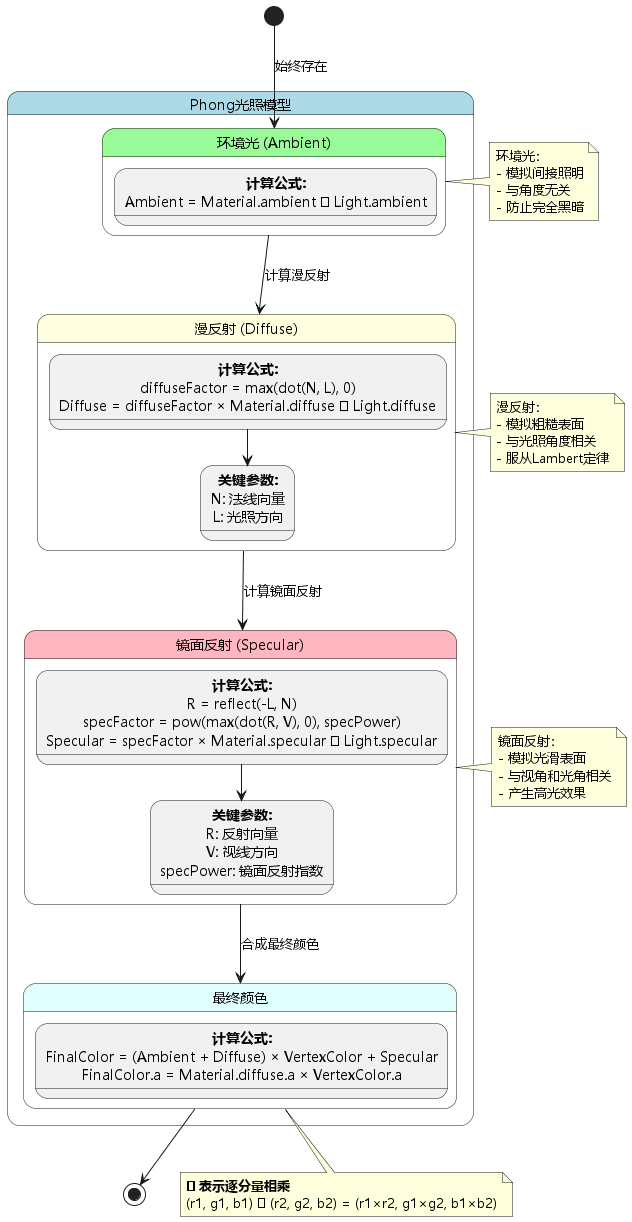

The diagram above was rendered by PlantUML. Its source (embedded in the PNG):
@startuml Phong光照模型
skinparam defaultFontName "Microsoft YaHei"

state "Phong光照模型" as Phong #LightBlue {
  
  state "环境光 (Ambient)" as Ambient #PaleGreen {
    state "**计算公式:**\nAmbient = Material.ambient ⊗ Light.ambient" as AmbientFormula
  }
  
  state "漫反射 (Diffuse)" as Diffuse #LightYellow {
    state "**计算公式:**\ndiffuseFactor = max(dot(N, L), 0)\nDiffuse = diffuseFactor × Material.diffuse ⊗ Light.diffuse" as DiffuseFormula
    state "**关键参数:**\nN: 法线向量\nL: 光照方向" as DiffuseParams
    DiffuseFormula --> DiffuseParams
  }
  
  state "镜面反射 (Specular)" as Specular #LightPink {
    state "**计算公式:**\nR = reflect(-L, N)\nspecFactor = pow(max(dot(R, V), 0), specPower)\nSpecular = specFactor × Material.specular ⊗ Light.specular" as SpecFormula
    state "**关键参数:**\nR: 反射向量\nV: 视线方向\nspecPower: 镜面反射指数" as SpecParams
    SpecFormula --> SpecParams
  }
  
  state "最终颜色" as Final #LightCyan {
    state "**计算公式:**\nFinalColor = (Ambient + Diffuse) × VertexColor + Specular\nFinalColor.a = Material.diffuse.a × VertexColor.a" as FinalFormula
  }
  
}

[*] --> Ambient : 始终存在
Ambient --> Diffuse : 计算漫反射
Diffuse --> Specular : 计算镜面反射
Specular --> Final : 合成最终颜色
Final --> [*]

note right of Ambient
  环境光：
  - 模拟间接照明
  - 与角度无关
  - 防止完全黑暗
end note

note right of Diffuse
  漫反射：
  - 模拟粗糙表面
  - 与光照角度相关
  - 服从Lambert定律
end note

note right of Specular
  镜面反射：
  - 模拟光滑表面
  - 与视角和光角相关
  - 产生高光效果
end note

note bottom of Final
  **⊗ 表示逐分量相乘**
  (r1, g1, b1) ⊗ (r2, g2, b2) = (r1×r2, g1×g2, b1×b2)
end note

@enduml